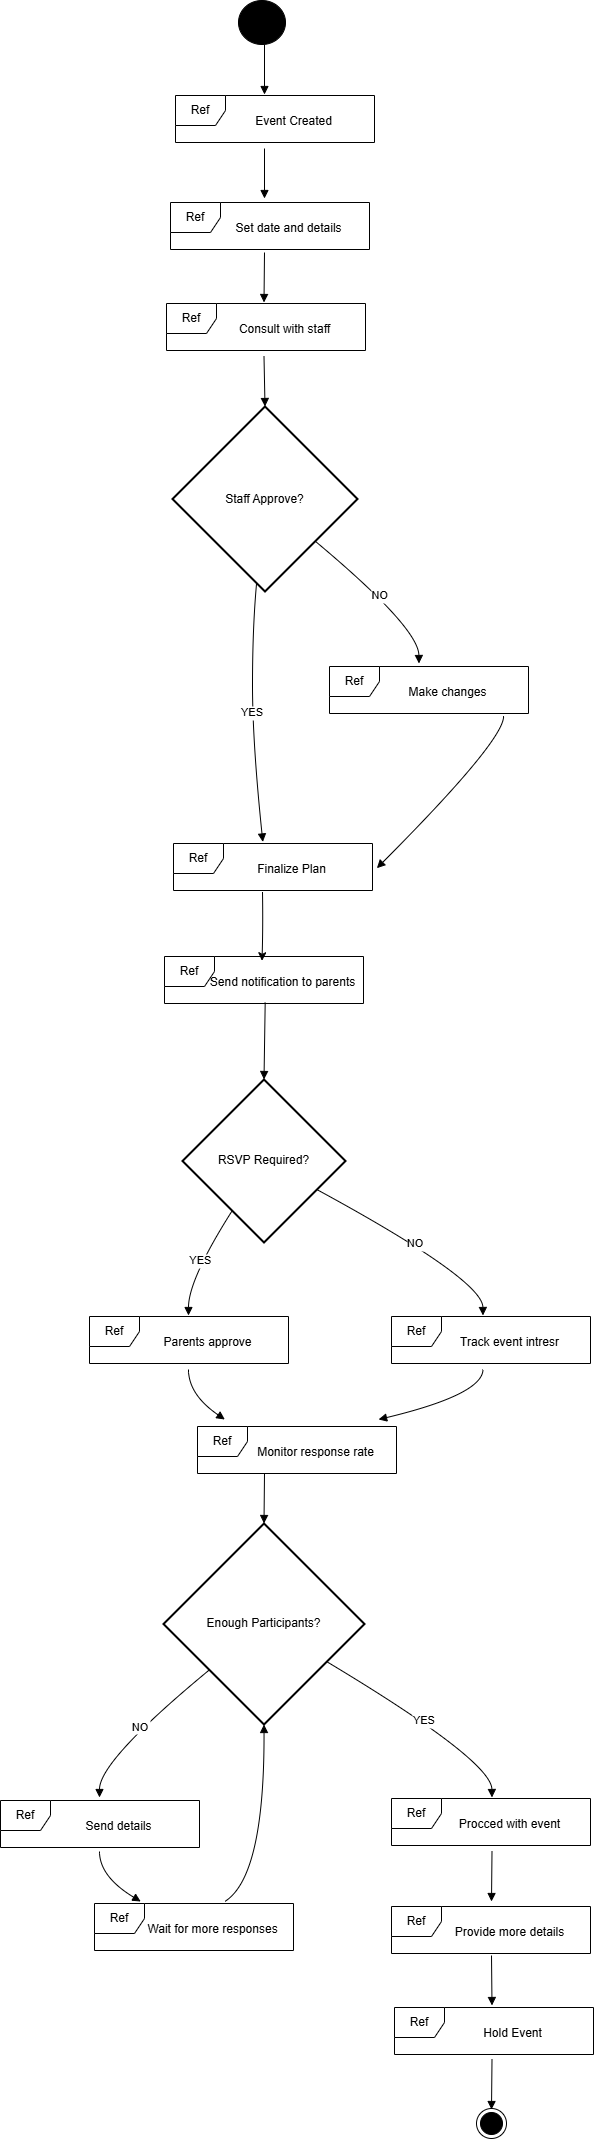

The diagram above was exported from draw.io. Its source (the exported page's mxGraphModel, read from the mxfile embedded in the PNG):
<mxGraphModel dx="1428" dy="808" grid="0" gridSize="10" guides="0" tooltips="1" connect="1" arrows="1" fold="1" page="1" pageScale="1" pageWidth="850" pageHeight="1100" math="0" shadow="0">
  <root>
    <mxCell id="0" />
    <mxCell id="1" parent="0" />
    <mxCell id="3uLbawlzMqHobYrVbZa7-443" value="Staff Approve?" style="rhombus;strokeWidth=2;whiteSpace=wrap;" vertex="1" parent="1">
      <mxGeometry x="223" y="1489" width="185" height="185" as="geometry" />
    </mxCell>
    <mxCell id="3uLbawlzMqHobYrVbZa7-448" value="RSVP Required?" style="rhombus;strokeWidth=2;whiteSpace=wrap;" vertex="1" parent="1">
      <mxGeometry x="233" y="2162" width="163" height="163" as="geometry" />
    </mxCell>
    <mxCell id="3uLbawlzMqHobYrVbZa7-452" value="Enough Participants?" style="rhombus;strokeWidth=2;whiteSpace=wrap;" vertex="1" parent="1">
      <mxGeometry x="214" y="2606" width="201" height="201" as="geometry" />
    </mxCell>
    <mxCell id="3uLbawlzMqHobYrVbZa7-460" value="" style="curved=1;startArrow=none;endArrow=block;exitX=0.5;exitY=1;entryX=0.5;entryY=0;rounded=0;" edge="1" parent="1">
      <mxGeometry relative="1" as="geometry">
        <Array as="points" />
        <mxPoint x="315" y="1127" as="sourcePoint" />
        <mxPoint x="315" y="1177" as="targetPoint" />
      </mxGeometry>
    </mxCell>
    <mxCell id="3uLbawlzMqHobYrVbZa7-461" value="" style="curved=1;startArrow=none;endArrow=block;exitX=0.5;exitY=1;entryX=0.5;entryY=0;rounded=0;" edge="1" parent="1">
      <mxGeometry relative="1" as="geometry">
        <Array as="points" />
        <mxPoint x="315" y="1230.9999999999998" as="sourcePoint" />
        <mxPoint x="315" y="1281" as="targetPoint" />
      </mxGeometry>
    </mxCell>
    <mxCell id="3uLbawlzMqHobYrVbZa7-462" value="" style="curved=1;startArrow=none;endArrow=block;exitX=0.5;exitY=1;entryX=0.5;entryY=0;rounded=0;" edge="1" parent="1">
      <mxGeometry relative="1" as="geometry">
        <Array as="points" />
        <mxPoint x="315" y="1335" as="sourcePoint" />
        <mxPoint x="314.5" y="1385" as="targetPoint" />
      </mxGeometry>
    </mxCell>
    <mxCell id="3uLbawlzMqHobYrVbZa7-463" value="" style="curved=1;startArrow=none;endArrow=block;exitX=0.5;exitY=1;entryX=0.5;entryY=0;rounded=0;" edge="1" parent="1" target="3uLbawlzMqHobYrVbZa7-443">
      <mxGeometry relative="1" as="geometry">
        <Array as="points" />
        <mxPoint x="314.5" y="1439" as="sourcePoint" />
      </mxGeometry>
    </mxCell>
    <mxCell id="3uLbawlzMqHobYrVbZa7-464" value="NO" style="curved=1;startArrow=none;endArrow=block;exitX=1;exitY=0.92;entryX=0.5;entryY=0.01;rounded=0;" edge="1" parent="1" source="3uLbawlzMqHobYrVbZa7-443">
      <mxGeometry relative="1" as="geometry">
        <Array as="points">
          <mxPoint x="469" y="1710" />
        </Array>
        <mxPoint x="469.5" y="1746" as="targetPoint" />
      </mxGeometry>
    </mxCell>
    <mxCell id="3uLbawlzMqHobYrVbZa7-465" value="YES" style="curved=1;startArrow=none;endArrow=block;exitX=0.45;exitY=1;entryX=0.449;entryY=-0.033;rounded=0;entryDx=0;entryDy=0;entryPerimeter=0;" edge="1" parent="1" source="3uLbawlzMqHobYrVbZa7-443" target="3uLbawlzMqHobYrVbZa7-514">
      <mxGeometry relative="1" as="geometry">
        <Array as="points">
          <mxPoint x="303" y="1710" />
          <mxPoint x="303" y="1825" />
        </Array>
        <mxPoint x="307.6734693877552" y="1850" as="targetPoint" />
      </mxGeometry>
    </mxCell>
    <mxCell id="3uLbawlzMqHobYrVbZa7-466" value="" style="curved=1;startArrow=none;endArrow=block;exitX=0.5;exitY=1.01;entryX=1.022;entryY=0.525;rounded=0;entryDx=0;entryDy=0;entryPerimeter=0;" edge="1" parent="1" target="3uLbawlzMqHobYrVbZa7-514">
      <mxGeometry relative="1" as="geometry">
        <Array as="points">
          <mxPoint x="553.58" y="1824" />
        </Array>
        <mxPoint x="554.08" y="1799" as="sourcePoint" />
        <mxPoint x="480.99836734693946" y="1849" as="targetPoint" />
      </mxGeometry>
    </mxCell>
    <mxCell id="3uLbawlzMqHobYrVbZa7-469" value="" style="curved=1;startArrow=none;endArrow=block;exitX=0.506;exitY=0.981;entryX=0.5;entryY=0;rounded=0;exitDx=0;exitDy=0;exitPerimeter=0;" edge="1" parent="1" source="3uLbawlzMqHobYrVbZa7-518" target="3uLbawlzMqHobYrVbZa7-448">
      <mxGeometry relative="1" as="geometry">
        <Array as="points" />
        <mxPoint x="315" y="2112" as="sourcePoint" />
      </mxGeometry>
    </mxCell>
    <mxCell id="3uLbawlzMqHobYrVbZa7-470" value="YES" style="curved=1;startArrow=none;endArrow=block;exitX=0.18;exitY=1;entryX=0.5;entryY=0;rounded=0;" edge="1" parent="1" source="3uLbawlzMqHobYrVbZa7-448">
      <mxGeometry relative="1" as="geometry">
        <Array as="points">
          <mxPoint x="239" y="2362" />
        </Array>
        <mxPoint x="239.00000000000023" y="2398" as="targetPoint" />
      </mxGeometry>
    </mxCell>
    <mxCell id="3uLbawlzMqHobYrVbZa7-471" value="NO" style="curved=1;startArrow=none;endArrow=block;exitX=1;exitY=0.77;entryX=0.5;entryY=0;rounded=0;" edge="1" parent="1" source="3uLbawlzMqHobYrVbZa7-448">
      <mxGeometry relative="1" as="geometry">
        <Array as="points">
          <mxPoint x="533" y="2362" />
        </Array>
        <mxPoint x="533.4999999999998" y="2398" as="targetPoint" />
      </mxGeometry>
    </mxCell>
    <mxCell id="3uLbawlzMqHobYrVbZa7-472" value="" style="curved=1;startArrow=none;endArrow=block;exitX=0.5;exitY=1;entryX=0.34;entryY=0;rounded=0;" edge="1" parent="1">
      <mxGeometry relative="1" as="geometry">
        <Array as="points">
          <mxPoint x="239" y="2477" />
        </Array>
        <mxPoint x="239.00000000000023" y="2452" as="sourcePoint" />
        <mxPoint x="275.3200000000004" y="2502" as="targetPoint" />
      </mxGeometry>
    </mxCell>
    <mxCell id="3uLbawlzMqHobYrVbZa7-473" value="" style="curved=1;startArrow=none;endArrow=block;exitX=0.5;exitY=1;entryX=0.96;entryY=0;rounded=0;" edge="1" parent="1">
      <mxGeometry relative="1" as="geometry">
        <Array as="points">
          <mxPoint x="533" y="2477" />
        </Array>
        <mxPoint x="533.4999999999998" y="2452" as="sourcePoint" />
        <mxPoint x="429.079999999999" y="2502" as="targetPoint" />
      </mxGeometry>
    </mxCell>
    <mxCell id="3uLbawlzMqHobYrVbZa7-474" value="" style="curved=1;startArrow=none;endArrow=block;exitX=0.5;exitY=1;entryX=0.5;entryY=0;rounded=0;" edge="1" parent="1" target="3uLbawlzMqHobYrVbZa7-452">
      <mxGeometry relative="1" as="geometry">
        <Array as="points" />
        <mxPoint x="315" y="2555.9999999999995" as="sourcePoint" />
      </mxGeometry>
    </mxCell>
    <mxCell id="3uLbawlzMqHobYrVbZa7-475" value="NO" style="curved=1;startArrow=none;endArrow=block;exitX=0;exitY=0.92;entryX=0.5;entryY=-0.01;rounded=0;" edge="1" parent="1" source="3uLbawlzMqHobYrVbZa7-452">
      <mxGeometry relative="1" as="geometry">
        <Array as="points">
          <mxPoint x="150" y="2843" />
        </Array>
        <mxPoint x="150" y="2880.0000000000005" as="targetPoint" />
      </mxGeometry>
    </mxCell>
    <mxCell id="3uLbawlzMqHobYrVbZa7-476" value="YES" style="curved=1;startArrow=none;endArrow=block;exitX=1;exitY=0.8;entryX=0.5;entryY=-0.01;rounded=0;" edge="1" parent="1" source="3uLbawlzMqHobYrVbZa7-452">
      <mxGeometry relative="1" as="geometry">
        <Array as="points">
          <mxPoint x="542" y="2843" />
        </Array>
        <mxPoint x="542.5" y="2880.0000000000005" as="targetPoint" />
      </mxGeometry>
    </mxCell>
    <mxCell id="3uLbawlzMqHobYrVbZa7-477" value="" style="curved=1;startArrow=none;endArrow=block;exitX=0.5;exitY=0.99;entryX=0.34;entryY=-0.01;rounded=0;" edge="1" parent="1">
      <mxGeometry relative="1" as="geometry">
        <Array as="points">
          <mxPoint x="150" y="2959" />
        </Array>
        <mxPoint x="150" y="2934" as="sourcePoint" />
        <mxPoint x="191.21568627451052" y="2984" as="targetPoint" />
      </mxGeometry>
    </mxCell>
    <mxCell id="3uLbawlzMqHobYrVbZa7-478" value="" style="curved=1;startArrow=none;endArrow=block;exitX=0.67;exitY=-0.01;entryX=0.5;entryY=1;rounded=0;" edge="1" parent="1" target="3uLbawlzMqHobYrVbZa7-452">
      <mxGeometry relative="1" as="geometry">
        <Array as="points">
          <mxPoint x="315" y="2959" />
        </Array>
        <mxPoint x="275.3333333333328" y="2984" as="sourcePoint" />
      </mxGeometry>
    </mxCell>
    <mxCell id="3uLbawlzMqHobYrVbZa7-479" value="" style="curved=1;startArrow=none;endArrow=block;exitX=0.5;exitY=0.99;entryX=0.5;entryY=-0.01;rounded=0;" edge="1" parent="1">
      <mxGeometry relative="1" as="geometry">
        <Array as="points" />
        <mxPoint x="542.5" y="2934" as="sourcePoint" />
        <mxPoint x="542" y="2984" as="targetPoint" />
      </mxGeometry>
    </mxCell>
    <mxCell id="3uLbawlzMqHobYrVbZa7-480" value="" style="curved=1;startArrow=none;endArrow=block;exitX=0.5;exitY=0.99;entryX=0.5;entryY=-0.01;rounded=0;" edge="1" parent="1">
      <mxGeometry relative="1" as="geometry">
        <Array as="points" />
        <mxPoint x="542" y="3038" as="sourcePoint" />
        <mxPoint x="542.5" y="3088" as="targetPoint" />
      </mxGeometry>
    </mxCell>
    <mxCell id="3uLbawlzMqHobYrVbZa7-481" value="" style="curved=1;startArrow=none;endArrow=block;exitX=0.5;exitY=0.99;entryX=0.5;entryY=-0.01;rounded=0;" edge="1" parent="1">
      <mxGeometry relative="1" as="geometry">
        <Array as="points" />
        <mxPoint x="542.5" y="3142" as="sourcePoint" />
        <mxPoint x="542" y="3192" as="targetPoint" />
      </mxGeometry>
    </mxCell>
    <mxCell id="3uLbawlzMqHobYrVbZa7-483" value="" style="ellipse;fillColor=strokeColor;html=1;" vertex="1" parent="1">
      <mxGeometry x="289" y="1083" width="47" height="44" as="geometry" />
    </mxCell>
    <mxCell id="3uLbawlzMqHobYrVbZa7-484" value="" style="ellipse;html=1;shape=endState;fillColor=strokeColor;" vertex="1" parent="1">
      <mxGeometry x="527" y="3191" width="30" height="30" as="geometry" />
    </mxCell>
    <mxCell id="3uLbawlzMqHobYrVbZa7-485" value="Ref" style="shape=umlFrame;whiteSpace=wrap;html=1;pointerEvents=0;recursiveResize=0;container=1;collapsible=0;width=50;" vertex="1" parent="1">
      <mxGeometry x="226" y="1178" width="199" height="47" as="geometry" />
    </mxCell>
    <mxCell id="3uLbawlzMqHobYrVbZa7-486" value="Event Created" style="text;align=center;html=1;" vertex="1" parent="3uLbawlzMqHobYrVbZa7-485">
      <mxGeometry width="100" height="20" relative="1" as="geometry">
        <mxPoint x="68" y="12" as="offset" />
      </mxGeometry>
    </mxCell>
    <mxCell id="3uLbawlzMqHobYrVbZa7-489" value="Ref" style="shape=umlFrame;whiteSpace=wrap;html=1;pointerEvents=0;recursiveResize=0;container=1;collapsible=0;width=50;" vertex="1" parent="1">
      <mxGeometry x="221" y="1285" width="199" height="47" as="geometry" />
    </mxCell>
    <mxCell id="3uLbawlzMqHobYrVbZa7-490" value="Set date and details" style="text;align=center;html=1;" vertex="1" parent="3uLbawlzMqHobYrVbZa7-489">
      <mxGeometry width="100" height="20" relative="1" as="geometry">
        <mxPoint x="68" y="12" as="offset" />
      </mxGeometry>
    </mxCell>
    <mxCell id="3uLbawlzMqHobYrVbZa7-491" value="Ref" style="shape=umlFrame;whiteSpace=wrap;html=1;pointerEvents=0;recursiveResize=0;container=1;collapsible=0;width=50;" vertex="1" parent="1">
      <mxGeometry x="217" y="1386" width="199" height="47" as="geometry" />
    </mxCell>
    <mxCell id="3uLbawlzMqHobYrVbZa7-492" value="Consult with staff" style="text;align=center;html=1;" vertex="1" parent="3uLbawlzMqHobYrVbZa7-491">
      <mxGeometry width="100" height="20" relative="1" as="geometry">
        <mxPoint x="68" y="12" as="offset" />
      </mxGeometry>
    </mxCell>
    <mxCell id="3uLbawlzMqHobYrVbZa7-495" value="Ref" style="shape=umlFrame;whiteSpace=wrap;html=1;pointerEvents=0;recursiveResize=0;container=1;collapsible=0;width=50;" vertex="1" parent="1">
      <mxGeometry x="140" y="2399" width="199" height="47" as="geometry" />
    </mxCell>
    <mxCell id="3uLbawlzMqHobYrVbZa7-496" value="Parents approve" style="text;align=center;html=1;" vertex="1" parent="3uLbawlzMqHobYrVbZa7-495">
      <mxGeometry width="100" height="20" relative="1" as="geometry">
        <mxPoint x="68" y="12" as="offset" />
      </mxGeometry>
    </mxCell>
    <mxCell id="3uLbawlzMqHobYrVbZa7-497" value="Ref" style="shape=umlFrame;whiteSpace=wrap;html=1;pointerEvents=0;recursiveResize=0;container=1;collapsible=0;width=50;" vertex="1" parent="1">
      <mxGeometry x="442" y="2399" width="199" height="47" as="geometry" />
    </mxCell>
    <mxCell id="3uLbawlzMqHobYrVbZa7-498" value="Track event intresr" style="text;align=center;html=1;" vertex="1" parent="3uLbawlzMqHobYrVbZa7-497">
      <mxGeometry width="100" height="20" relative="1" as="geometry">
        <mxPoint x="68" y="12" as="offset" />
      </mxGeometry>
    </mxCell>
    <mxCell id="3uLbawlzMqHobYrVbZa7-499" value="Ref" style="shape=umlFrame;whiteSpace=wrap;html=1;pointerEvents=0;recursiveResize=0;container=1;collapsible=0;width=50;" vertex="1" parent="1">
      <mxGeometry x="248" y="2509" width="199" height="47" as="geometry" />
    </mxCell>
    <mxCell id="3uLbawlzMqHobYrVbZa7-500" value="Monitor response rate" style="text;align=center;html=1;" vertex="1" parent="3uLbawlzMqHobYrVbZa7-499">
      <mxGeometry width="100" height="20" relative="1" as="geometry">
        <mxPoint x="68" y="12" as="offset" />
      </mxGeometry>
    </mxCell>
    <mxCell id="3uLbawlzMqHobYrVbZa7-501" value="Ref" style="shape=umlFrame;whiteSpace=wrap;html=1;pointerEvents=0;recursiveResize=0;container=1;collapsible=0;width=50;" vertex="1" parent="1">
      <mxGeometry x="51" y="2883" width="199" height="47" as="geometry" />
    </mxCell>
    <mxCell id="3uLbawlzMqHobYrVbZa7-502" value="Send details" style="text;align=center;html=1;" vertex="1" parent="3uLbawlzMqHobYrVbZa7-501">
      <mxGeometry width="100" height="20" relative="1" as="geometry">
        <mxPoint x="68" y="12" as="offset" />
      </mxGeometry>
    </mxCell>
    <mxCell id="3uLbawlzMqHobYrVbZa7-503" value="Ref" style="shape=umlFrame;whiteSpace=wrap;html=1;pointerEvents=0;recursiveResize=0;container=1;collapsible=0;width=50;" vertex="1" parent="1">
      <mxGeometry x="145" y="2986" width="199" height="47" as="geometry" />
    </mxCell>
    <mxCell id="3uLbawlzMqHobYrVbZa7-504" value="Wait for more responses" style="text;align=center;html=1;" vertex="1" parent="3uLbawlzMqHobYrVbZa7-503">
      <mxGeometry width="100" height="20" relative="1" as="geometry">
        <mxPoint x="68" y="12" as="offset" />
      </mxGeometry>
    </mxCell>
    <mxCell id="3uLbawlzMqHobYrVbZa7-505" value="Ref" style="shape=umlFrame;whiteSpace=wrap;html=1;pointerEvents=0;recursiveResize=0;container=1;collapsible=0;width=50;" vertex="1" parent="1">
      <mxGeometry x="442" y="2881" width="199" height="47" as="geometry" />
    </mxCell>
    <mxCell id="3uLbawlzMqHobYrVbZa7-506" value="Procced with event" style="text;align=center;html=1;" vertex="1" parent="3uLbawlzMqHobYrVbZa7-505">
      <mxGeometry width="100" height="20" relative="1" as="geometry">
        <mxPoint x="68" y="12" as="offset" />
      </mxGeometry>
    </mxCell>
    <mxCell id="3uLbawlzMqHobYrVbZa7-507" value="Ref" style="shape=umlFrame;whiteSpace=wrap;html=1;pointerEvents=0;recursiveResize=0;container=1;collapsible=0;width=50;" vertex="1" parent="1">
      <mxGeometry x="442" y="2989" width="199" height="47" as="geometry" />
    </mxCell>
    <mxCell id="3uLbawlzMqHobYrVbZa7-508" value="Provide more details" style="text;align=center;html=1;" vertex="1" parent="3uLbawlzMqHobYrVbZa7-507">
      <mxGeometry width="100" height="20" relative="1" as="geometry">
        <mxPoint x="68" y="12" as="offset" />
      </mxGeometry>
    </mxCell>
    <mxCell id="3uLbawlzMqHobYrVbZa7-509" value="Ref" style="shape=umlFrame;whiteSpace=wrap;html=1;pointerEvents=0;recursiveResize=0;container=1;collapsible=0;width=50;" vertex="1" parent="1">
      <mxGeometry x="445" y="3090" width="199" height="47" as="geometry" />
    </mxCell>
    <mxCell id="3uLbawlzMqHobYrVbZa7-510" value="Hold Event" style="text;align=center;html=1;" vertex="1" parent="3uLbawlzMqHobYrVbZa7-509">
      <mxGeometry width="100" height="20" relative="1" as="geometry">
        <mxPoint x="68" y="12" as="offset" />
      </mxGeometry>
    </mxCell>
    <mxCell id="3uLbawlzMqHobYrVbZa7-512" value="Ref" style="shape=umlFrame;whiteSpace=wrap;html=1;pointerEvents=0;recursiveResize=0;container=1;collapsible=0;width=50;" vertex="1" parent="1">
      <mxGeometry x="380" y="1749" width="199" height="47" as="geometry" />
    </mxCell>
    <mxCell id="3uLbawlzMqHobYrVbZa7-513" value="Make changes" style="text;align=center;html=1;" vertex="1" parent="3uLbawlzMqHobYrVbZa7-512">
      <mxGeometry width="100" height="20" relative="1" as="geometry">
        <mxPoint x="68" y="12" as="offset" />
      </mxGeometry>
    </mxCell>
    <mxCell id="3uLbawlzMqHobYrVbZa7-523" value="" style="edgeStyle=orthogonalEdgeStyle;curved=1;rounded=0;orthogonalLoop=1;jettySize=auto;html=1;entryX=0.49;entryY=0.091;entryDx=0;entryDy=0;entryPerimeter=0;" edge="1" parent="1" target="3uLbawlzMqHobYrVbZa7-518">
      <mxGeometry relative="1" as="geometry">
        <mxPoint x="313" y="1975" as="sourcePoint" />
      </mxGeometry>
    </mxCell>
    <mxCell id="3uLbawlzMqHobYrVbZa7-514" value="Ref" style="shape=umlFrame;whiteSpace=wrap;html=1;pointerEvents=0;recursiveResize=0;container=1;collapsible=0;width=50;" vertex="1" parent="1">
      <mxGeometry x="224" y="1926" width="199" height="47" as="geometry" />
    </mxCell>
    <mxCell id="3uLbawlzMqHobYrVbZa7-515" value="Finalize Plan" style="text;align=center;html=1;" vertex="1" parent="3uLbawlzMqHobYrVbZa7-514">
      <mxGeometry width="100" height="20" relative="1" as="geometry">
        <mxPoint x="68" y="12" as="offset" />
      </mxGeometry>
    </mxCell>
    <mxCell id="3uLbawlzMqHobYrVbZa7-518" value="Ref" style="shape=umlFrame;whiteSpace=wrap;html=1;pointerEvents=0;recursiveResize=0;container=1;collapsible=0;width=50;" vertex="1" parent="1">
      <mxGeometry x="215" y="2039" width="199" height="47" as="geometry" />
    </mxCell>
    <mxCell id="3uLbawlzMqHobYrVbZa7-519" value="Send notification to parents" style="text;align=center;html=1;" vertex="1" parent="3uLbawlzMqHobYrVbZa7-518">
      <mxGeometry width="100" height="20" relative="1" as="geometry">
        <mxPoint x="68" y="12" as="offset" />
      </mxGeometry>
    </mxCell>
  </root>
</mxGraphModel>